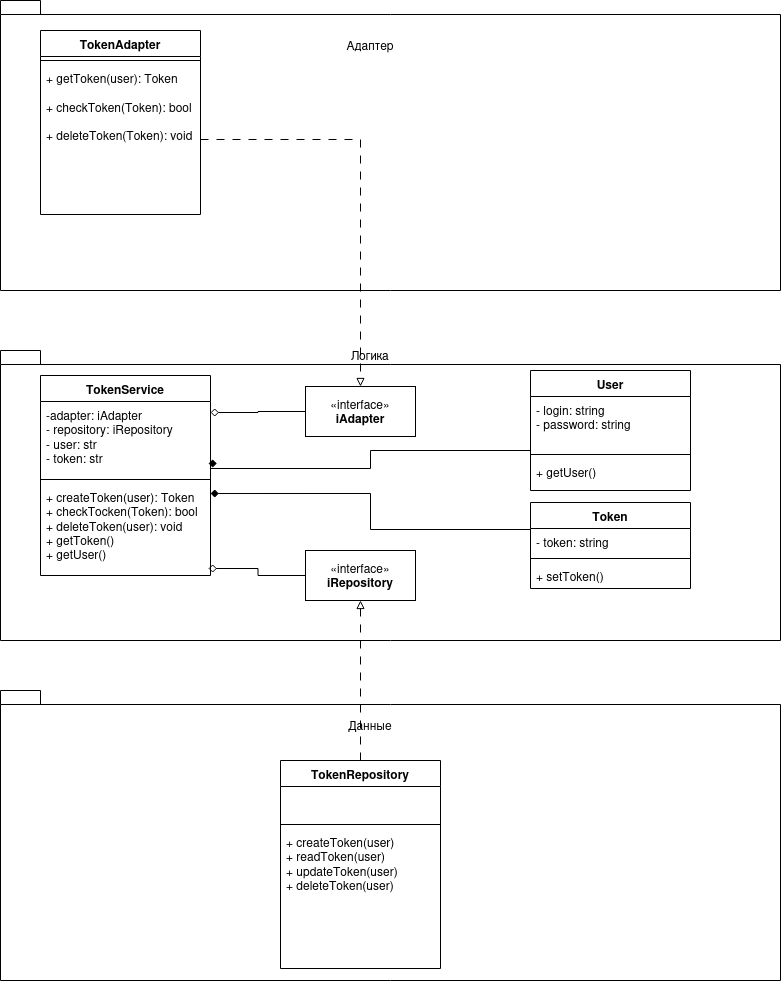

The diagram above was exported from draw.io. Its source (the exported page's mxGraphModel, read from the mxfile embedded in the PNG):
<mxGraphModel dx="1434" dy="749" grid="1" gridSize="10" guides="1" tooltips="1" connect="1" arrows="1" fold="1" page="1" pageScale="1" pageWidth="827" pageHeight="1169" math="0" shadow="0">
  <root>
    <mxCell id="WIyWlLk6GJQsqaUBKTNV-0" />
    <mxCell id="WIyWlLk6GJQsqaUBKTNV-1" parent="WIyWlLk6GJQsqaUBKTNV-0" />
    <mxCell id="y21jfygCayBvGz_8wugD-0" value="" style="shape=folder;fontStyle=1;spacingTop=10;tabWidth=40;tabHeight=14;tabPosition=left;html=1;whiteSpace=wrap;" vertex="1" parent="WIyWlLk6GJQsqaUBKTNV-1">
      <mxGeometry x="30" y="10" width="780" height="290" as="geometry" />
    </mxCell>
    <mxCell id="y21jfygCayBvGz_8wugD-1" value="" style="shape=folder;fontStyle=1;spacingTop=10;tabWidth=40;tabHeight=14;tabPosition=left;html=1;whiteSpace=wrap;" vertex="1" parent="WIyWlLk6GJQsqaUBKTNV-1">
      <mxGeometry x="30" y="360" width="780" height="290" as="geometry" />
    </mxCell>
    <mxCell id="y21jfygCayBvGz_8wugD-2" value="" style="shape=folder;fontStyle=1;spacingTop=10;tabWidth=40;tabHeight=14;tabPosition=left;html=1;whiteSpace=wrap;" vertex="1" parent="WIyWlLk6GJQsqaUBKTNV-1">
      <mxGeometry x="30" y="700" width="780" height="290" as="geometry" />
    </mxCell>
    <mxCell id="y21jfygCayBvGz_8wugD-3" value="Данные" style="text;html=1;strokeColor=none;fillColor=none;align=center;verticalAlign=middle;whiteSpace=wrap;rounded=0;" vertex="1" parent="WIyWlLk6GJQsqaUBKTNV-1">
      <mxGeometry x="370" y="720" width="60" height="30" as="geometry" />
    </mxCell>
    <mxCell id="y21jfygCayBvGz_8wugD-4" value="Логика" style="text;html=1;strokeColor=none;fillColor=none;align=center;verticalAlign=middle;whiteSpace=wrap;rounded=0;" vertex="1" parent="WIyWlLk6GJQsqaUBKTNV-1">
      <mxGeometry x="370" y="350" width="60" height="30" as="geometry" />
    </mxCell>
    <mxCell id="y21jfygCayBvGz_8wugD-5" value="Адаптер" style="text;html=1;strokeColor=none;fillColor=none;align=center;verticalAlign=middle;whiteSpace=wrap;rounded=0;" vertex="1" parent="WIyWlLk6GJQsqaUBKTNV-1">
      <mxGeometry x="370" y="40" width="60" height="30" as="geometry" />
    </mxCell>
    <mxCell id="y21jfygCayBvGz_8wugD-10" value="TokenAdapter" style="swimlane;fontStyle=1;align=center;verticalAlign=top;childLayout=stackLayout;horizontal=1;startSize=26;horizontalStack=0;resizeParent=1;resizeParentMax=0;resizeLast=0;collapsible=1;marginBottom=0;whiteSpace=wrap;html=1;" vertex="1" parent="WIyWlLk6GJQsqaUBKTNV-1">
      <mxGeometry x="70" y="40" width="160" height="184" as="geometry" />
    </mxCell>
    <mxCell id="y21jfygCayBvGz_8wugD-12" value="" style="line;strokeWidth=1;fillColor=none;align=left;verticalAlign=middle;spacingTop=-1;spacingLeft=3;spacingRight=3;rotatable=0;labelPosition=right;points=[];portConstraint=eastwest;strokeColor=inherit;" vertex="1" parent="y21jfygCayBvGz_8wugD-10">
      <mxGeometry y="26" width="160" height="8" as="geometry" />
    </mxCell>
    <mxCell id="y21jfygCayBvGz_8wugD-13" value="&lt;div&gt;+ getToken(user): Token&lt;/div&gt;&lt;div&gt;&lt;br&gt;&lt;/div&gt;&lt;div&gt;+ checkToken(Token): bool&lt;/div&gt;&lt;div&gt;&lt;br&gt;&lt;/div&gt;&lt;div&gt;+ deleteToken(Token): void&lt;br&gt;&lt;/div&gt;" style="text;strokeColor=none;fillColor=none;align=left;verticalAlign=top;spacingLeft=4;spacingRight=4;overflow=hidden;rotatable=0;points=[[0,0.5],[1,0.5]];portConstraint=eastwest;whiteSpace=wrap;html=1;" vertex="1" parent="y21jfygCayBvGz_8wugD-10">
      <mxGeometry y="34" width="160" height="150" as="geometry" />
    </mxCell>
    <mxCell id="y21jfygCayBvGz_8wugD-14" value="TokenService" style="swimlane;fontStyle=1;align=center;verticalAlign=top;childLayout=stackLayout;horizontal=1;startSize=26;horizontalStack=0;resizeParent=1;resizeParentMax=0;resizeLast=0;collapsible=1;marginBottom=0;whiteSpace=wrap;html=1;" vertex="1" parent="WIyWlLk6GJQsqaUBKTNV-1">
      <mxGeometry x="70" y="385" width="170" height="200" as="geometry" />
    </mxCell>
    <mxCell id="y21jfygCayBvGz_8wugD-15" value="&lt;div&gt;-adapter: iAdapter&lt;/div&gt;&lt;div&gt;- repository: iRepository&lt;/div&gt;&lt;div&gt;- user: str&lt;/div&gt;&lt;div&gt;- token: str&lt;br&gt;&lt;/div&gt;&lt;div&gt;&lt;br&gt;&lt;/div&gt;" style="text;strokeColor=none;fillColor=none;align=left;verticalAlign=top;spacingLeft=4;spacingRight=4;overflow=hidden;rotatable=0;points=[[0,0.5],[1,0.5]];portConstraint=eastwest;whiteSpace=wrap;html=1;" vertex="1" parent="y21jfygCayBvGz_8wugD-14">
      <mxGeometry y="26" width="170" height="74" as="geometry" />
    </mxCell>
    <mxCell id="y21jfygCayBvGz_8wugD-16" value="" style="line;strokeWidth=1;fillColor=none;align=left;verticalAlign=middle;spacingTop=-1;spacingLeft=3;spacingRight=3;rotatable=0;labelPosition=right;points=[];portConstraint=eastwest;strokeColor=inherit;" vertex="1" parent="y21jfygCayBvGz_8wugD-14">
      <mxGeometry y="100" width="170" height="8" as="geometry" />
    </mxCell>
    <mxCell id="y21jfygCayBvGz_8wugD-17" value="&lt;div&gt;+ createToken(user): Token&lt;/div&gt;&lt;div&gt;+ checkTocken(Token): bool&lt;/div&gt;&lt;div&gt;+ deleteToken(user): void&lt;/div&gt;&lt;div&gt;+ getToken()&lt;/div&gt;&lt;div&gt;+ getUser()&lt;br&gt;&lt;/div&gt;&lt;div&gt;&lt;br&gt;&lt;/div&gt;" style="text;strokeColor=none;fillColor=none;align=left;verticalAlign=top;spacingLeft=4;spacingRight=4;overflow=hidden;rotatable=0;points=[[0,0.5],[1,0.5]];portConstraint=eastwest;whiteSpace=wrap;html=1;" vertex="1" parent="y21jfygCayBvGz_8wugD-14">
      <mxGeometry y="108" width="170" height="92" as="geometry" />
    </mxCell>
    <mxCell id="y21jfygCayBvGz_8wugD-24" style="edgeStyle=orthogonalEdgeStyle;rounded=0;orthogonalLoop=1;jettySize=auto;html=1;dashed=1;dashPattern=8 8;endArrow=block;endFill=0;" edge="1" parent="WIyWlLk6GJQsqaUBKTNV-1" source="y21jfygCayBvGz_8wugD-18" target="y21jfygCayBvGz_8wugD-23">
      <mxGeometry relative="1" as="geometry" />
    </mxCell>
    <mxCell id="y21jfygCayBvGz_8wugD-18" value="TokenRepository" style="swimlane;fontStyle=1;align=center;verticalAlign=top;childLayout=stackLayout;horizontal=1;startSize=26;horizontalStack=0;resizeParent=1;resizeParentMax=0;resizeLast=0;collapsible=1;marginBottom=0;whiteSpace=wrap;html=1;" vertex="1" parent="WIyWlLk6GJQsqaUBKTNV-1">
      <mxGeometry x="310" y="770" width="160" height="208" as="geometry" />
    </mxCell>
    <mxCell id="y21jfygCayBvGz_8wugD-19" value="&lt;div&gt;&lt;br&gt;&lt;/div&gt;&lt;div&gt;&lt;br&gt;&lt;/div&gt;" style="text;strokeColor=none;fillColor=none;align=left;verticalAlign=top;spacingLeft=4;spacingRight=4;overflow=hidden;rotatable=0;points=[[0,0.5],[1,0.5]];portConstraint=eastwest;whiteSpace=wrap;html=1;" vertex="1" parent="y21jfygCayBvGz_8wugD-18">
      <mxGeometry y="26" width="160" height="34" as="geometry" />
    </mxCell>
    <mxCell id="y21jfygCayBvGz_8wugD-20" value="" style="line;strokeWidth=1;fillColor=none;align=left;verticalAlign=middle;spacingTop=-1;spacingLeft=3;spacingRight=3;rotatable=0;labelPosition=right;points=[];portConstraint=eastwest;strokeColor=inherit;" vertex="1" parent="y21jfygCayBvGz_8wugD-18">
      <mxGeometry y="60" width="160" height="8" as="geometry" />
    </mxCell>
    <mxCell id="y21jfygCayBvGz_8wugD-21" value="&lt;div&gt;+ createToken(user)&lt;/div&gt;&lt;div&gt;+ readToken(user)&lt;/div&gt;&lt;div&gt;+ updateToken(user)&lt;/div&gt;&lt;div&gt;+ deleteToken(user)&lt;br&gt;&lt;/div&gt;" style="text;strokeColor=none;fillColor=none;align=left;verticalAlign=top;spacingLeft=4;spacingRight=4;overflow=hidden;rotatable=0;points=[[0,0.5],[1,0.5]];portConstraint=eastwest;whiteSpace=wrap;html=1;" vertex="1" parent="y21jfygCayBvGz_8wugD-18">
      <mxGeometry y="68" width="160" height="140" as="geometry" />
    </mxCell>
    <mxCell id="y21jfygCayBvGz_8wugD-22" value="&lt;div&gt;«interface»&lt;/div&gt;&lt;div&gt;&lt;b&gt;iAdapter&lt;/b&gt;&lt;br&gt;&lt;/div&gt;" style="html=1;whiteSpace=wrap;" vertex="1" parent="WIyWlLk6GJQsqaUBKTNV-1">
      <mxGeometry x="335" y="396" width="110" height="50" as="geometry" />
    </mxCell>
    <mxCell id="y21jfygCayBvGz_8wugD-23" value="&lt;div&gt;«interface»&lt;/div&gt;&lt;div&gt;&lt;b&gt;iRepository&lt;/b&gt;&lt;br&gt;&lt;/div&gt;" style="html=1;whiteSpace=wrap;" vertex="1" parent="WIyWlLk6GJQsqaUBKTNV-1">
      <mxGeometry x="335" y="560" width="110" height="50" as="geometry" />
    </mxCell>
    <mxCell id="y21jfygCayBvGz_8wugD-26" value="User" style="swimlane;fontStyle=1;align=center;verticalAlign=top;childLayout=stackLayout;horizontal=1;startSize=26;horizontalStack=0;resizeParent=1;resizeParentMax=0;resizeLast=0;collapsible=1;marginBottom=0;whiteSpace=wrap;html=1;" vertex="1" parent="WIyWlLk6GJQsqaUBKTNV-1">
      <mxGeometry x="560" y="380" width="160" height="120" as="geometry" />
    </mxCell>
    <mxCell id="y21jfygCayBvGz_8wugD-27" value="&lt;div&gt;- login: string&lt;/div&gt;&lt;div&gt;- password: string&lt;br&gt;&lt;/div&gt;&lt;div&gt;&lt;br&gt;&lt;/div&gt;" style="text;strokeColor=none;fillColor=none;align=left;verticalAlign=top;spacingLeft=4;spacingRight=4;overflow=hidden;rotatable=0;points=[[0,0.5],[1,0.5]];portConstraint=eastwest;whiteSpace=wrap;html=1;" vertex="1" parent="y21jfygCayBvGz_8wugD-26">
      <mxGeometry y="26" width="160" height="54" as="geometry" />
    </mxCell>
    <mxCell id="y21jfygCayBvGz_8wugD-28" value="" style="line;strokeWidth=1;fillColor=none;align=left;verticalAlign=middle;spacingTop=-1;spacingLeft=3;spacingRight=3;rotatable=0;labelPosition=right;points=[];portConstraint=eastwest;strokeColor=inherit;" vertex="1" parent="y21jfygCayBvGz_8wugD-26">
      <mxGeometry y="80" width="160" height="8" as="geometry" />
    </mxCell>
    <mxCell id="y21jfygCayBvGz_8wugD-29" value="+ getUser()" style="text;strokeColor=none;fillColor=none;align=left;verticalAlign=top;spacingLeft=4;spacingRight=4;overflow=hidden;rotatable=0;points=[[0,0.5],[1,0.5]];portConstraint=eastwest;whiteSpace=wrap;html=1;" vertex="1" parent="y21jfygCayBvGz_8wugD-26">
      <mxGeometry y="88" width="160" height="32" as="geometry" />
    </mxCell>
    <mxCell id="y21jfygCayBvGz_8wugD-30" value="Token" style="swimlane;fontStyle=1;align=center;verticalAlign=top;childLayout=stackLayout;horizontal=1;startSize=26;horizontalStack=0;resizeParent=1;resizeParentMax=0;resizeLast=0;collapsible=1;marginBottom=0;whiteSpace=wrap;html=1;" vertex="1" parent="WIyWlLk6GJQsqaUBKTNV-1">
      <mxGeometry x="560" y="512" width="160" height="86" as="geometry" />
    </mxCell>
    <mxCell id="y21jfygCayBvGz_8wugD-31" value="- token: string" style="text;strokeColor=none;fillColor=none;align=left;verticalAlign=top;spacingLeft=4;spacingRight=4;overflow=hidden;rotatable=0;points=[[0,0.5],[1,0.5]];portConstraint=eastwest;whiteSpace=wrap;html=1;" vertex="1" parent="y21jfygCayBvGz_8wugD-30">
      <mxGeometry y="26" width="160" height="26" as="geometry" />
    </mxCell>
    <mxCell id="y21jfygCayBvGz_8wugD-32" value="" style="line;strokeWidth=1;fillColor=none;align=left;verticalAlign=middle;spacingTop=-1;spacingLeft=3;spacingRight=3;rotatable=0;labelPosition=right;points=[];portConstraint=eastwest;strokeColor=inherit;" vertex="1" parent="y21jfygCayBvGz_8wugD-30">
      <mxGeometry y="52" width="160" height="8" as="geometry" />
    </mxCell>
    <mxCell id="y21jfygCayBvGz_8wugD-33" value="+ setToken()" style="text;strokeColor=none;fillColor=none;align=left;verticalAlign=top;spacingLeft=4;spacingRight=4;overflow=hidden;rotatable=0;points=[[0,0.5],[1,0.5]];portConstraint=eastwest;whiteSpace=wrap;html=1;" vertex="1" parent="y21jfygCayBvGz_8wugD-30">
      <mxGeometry y="60" width="160" height="26" as="geometry" />
    </mxCell>
    <mxCell id="y21jfygCayBvGz_8wugD-34" style="edgeStyle=orthogonalEdgeStyle;rounded=0;orthogonalLoop=1;jettySize=auto;html=1;entryX=0.5;entryY=0;entryDx=0;entryDy=0;dashed=1;dashPattern=8 8;endArrow=block;endFill=0;" edge="1" parent="WIyWlLk6GJQsqaUBKTNV-1" source="y21jfygCayBvGz_8wugD-13" target="y21jfygCayBvGz_8wugD-22">
      <mxGeometry relative="1" as="geometry" />
    </mxCell>
    <mxCell id="y21jfygCayBvGz_8wugD-38" style="edgeStyle=orthogonalEdgeStyle;rounded=0;orthogonalLoop=1;jettySize=auto;html=1;entryX=1;entryY=0.109;entryDx=0;entryDy=0;entryPerimeter=0;endArrow=diamond;endFill=1;" edge="1" parent="WIyWlLk6GJQsqaUBKTNV-1" source="y21jfygCayBvGz_8wugD-31" target="y21jfygCayBvGz_8wugD-17">
      <mxGeometry relative="1" as="geometry">
        <Array as="points">
          <mxPoint x="400" y="539" />
          <mxPoint x="400" y="503" />
        </Array>
      </mxGeometry>
    </mxCell>
    <mxCell id="y21jfygCayBvGz_8wugD-39" style="edgeStyle=orthogonalEdgeStyle;rounded=0;orthogonalLoop=1;jettySize=auto;html=1;entryX=0.988;entryY=0.838;entryDx=0;entryDy=0;entryPerimeter=0;endArrow=diamond;endFill=1;" edge="1" parent="WIyWlLk6GJQsqaUBKTNV-1" source="y21jfygCayBvGz_8wugD-26" target="y21jfygCayBvGz_8wugD-15">
      <mxGeometry relative="1" as="geometry">
        <Array as="points">
          <mxPoint x="400" y="460" />
          <mxPoint x="400" y="478" />
          <mxPoint x="240" y="478" />
          <mxPoint x="240" y="473" />
        </Array>
      </mxGeometry>
    </mxCell>
    <mxCell id="y21jfygCayBvGz_8wugD-40" style="edgeStyle=orthogonalEdgeStyle;rounded=0;orthogonalLoop=1;jettySize=auto;html=1;entryX=0.988;entryY=0.924;entryDx=0;entryDy=0;entryPerimeter=0;endArrow=diamond;endFill=0;" edge="1" parent="WIyWlLk6GJQsqaUBKTNV-1" source="y21jfygCayBvGz_8wugD-23" target="y21jfygCayBvGz_8wugD-17">
      <mxGeometry relative="1" as="geometry" />
    </mxCell>
    <mxCell id="y21jfygCayBvGz_8wugD-41" style="edgeStyle=orthogonalEdgeStyle;rounded=0;orthogonalLoop=1;jettySize=auto;html=1;entryX=1;entryY=0.149;entryDx=0;entryDy=0;entryPerimeter=0;endArrow=diamond;endFill=0;" edge="1" parent="WIyWlLk6GJQsqaUBKTNV-1" source="y21jfygCayBvGz_8wugD-22" target="y21jfygCayBvGz_8wugD-15">
      <mxGeometry relative="1" as="geometry" />
    </mxCell>
  </root>
</mxGraphModel>